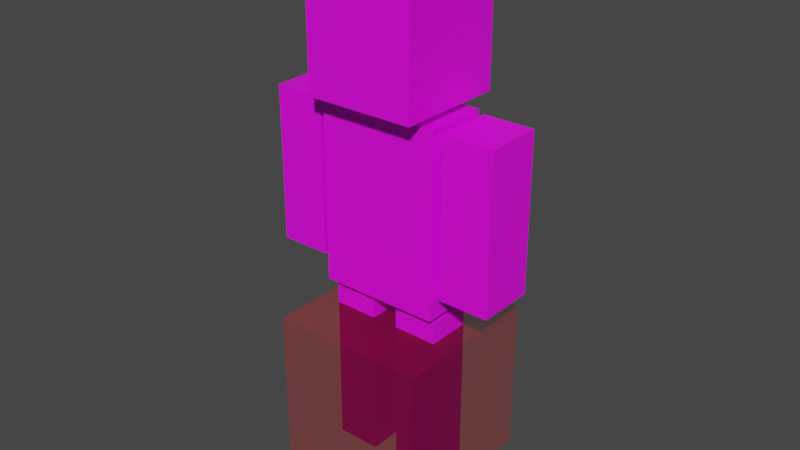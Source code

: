 # Source: ped.blend  (saved by Blender 3.2.14; exported with 4.5.12 LTS)
import bpy
from mathutils import Matrix  # noqa: F401  (used for matrix-valued properties, if any)

bpy.ops.wm.read_factory_settings(use_empty=True)
scene = bpy.context.scene
scene.name = 'Scene'

# ---- collections
col_collection = bpy.data.collections.new('Collection'); scene.collection.children.link(col_collection)

# ---- images (referenced by path relative to the original .blend; pixels are not part of the script)
import os
ASSET_DIR = os.environ.get("B2B_ASSET_DIR", "")  # directory of the original .blend (textures are referenced by path, not embedded)
HERE = os.path.dirname(os.path.abspath(__file__))  # packed textures are extracted next to this script under _unpacked/

def load_image(name, relpath, width, height, colorspace="sRGB"):
    """Load a texture the original file referenced (path relative to the .blend, or extracted next to this script)."""
    p = next((c for c in (os.path.join(HERE, relpath), os.path.join(ASSET_DIR, relpath)) if relpath and os.path.exists(c)), "")
    if p:
        img = bpy.data.images.load(p, check_existing=True)
        img.name = name
    else:  # same state as the original file: an image datablock whose file is absent (Cycles renders it pink)
        img = bpy.data.images.new(name, width, height)
        img.source = "FILE"
        img.filepath = "//" + (relpath or name)
    img.colorspace_settings.name = colorspace
    return img
img_texture_png = load_image('texture.png', 'texture.png', 1024, 1024, 'sRGB')

# ---- materials (node trees are filled in below, after node groups)
mat_body = bpy.data.materials.new('body')
mat_body.use_transparent_shadow = False
mat_red = bpy.data.materials.new('red')
mat_red.surface_render_method = 'BLENDED'
mat_red.blend_method = 'BLEND'
mat_red.use_transparent_shadow = False

# ---- material node trees
mat_body.use_nodes = True; mat_body.node_tree.nodes.clear()
_N = mat_body.node_tree.nodes; _L = mat_body.node_tree.links
n0 = _N.new('ShaderNodeBsdfPrincipled'); n0.name = 'Principled BSDF'; n0.location = (10, 300)
n0.distribution = 'GGX'
n0.subsurface_method = 'RANDOM_WALK_SKIN'
n0.inputs[3].default_value = 1.45
n0.inputs[27].default_value = (0.0, 0.0, 0.0, 1.0)
n0.inputs[28].default_value = 1.0
n1 = _N.new('ShaderNodeOutputMaterial'); n1.name = 'Material Output'; n1.location = (300, 300)
n2 = _N.new('ShaderNodeTexImage'); n2.name = 'Image Texture'; n2.location = (-280, 275)
n2.image = img_texture_png
_L.new(n0.outputs[0], n1.inputs[0])
_L.new(n2.outputs[0], n0.inputs[0])
n1.is_active_output = True
mat_red.use_nodes = True; mat_red.node_tree.nodes.clear()
_N = mat_red.node_tree.nodes; _L = mat_red.node_tree.links
n0 = _N.new('ShaderNodeBsdfPrincipled'); n0.name = 'Principled BSDF'; n0.location = (10, 300)
n0.distribution = 'GGX'
n0.subsurface_method = 'RANDOM_WALK_SKIN'
n0.inputs[0].default_value = (0.8, 0.008106, 0.01165, 1.0)
n0.inputs[3].default_value = 1.45
n0.inputs[4].default_value = 0.1686
n0.inputs[27].default_value = (0.0, 0.0, 0.0, 1.0)
n0.inputs[28].default_value = 1.0
n1 = _N.new('ShaderNodeOutputMaterial'); n1.name = 'Material Output'; n1.location = (300, 300)
_L.new(n0.outputs[0], n1.inputs[0])
n1.is_active_output = True

# ---- world
world_world = bpy.data.worlds.new('World'); scene.world = world_world
world_world.use_nodes = True; world_world.node_tree.nodes.clear()
_N = world_world.node_tree.nodes; _L = world_world.node_tree.links
n0 = _N.new('ShaderNodeOutputWorld'); n0.name = 'World Output'; n0.location = (300, 300)
n1 = _N.new('ShaderNodeBackground'); n1.name = 'Background'; n1.location = (10, 300)
n1.inputs[0].default_value = (0.05088, 0.05088, 0.05088, 1.0)
_L.new(n1.outputs[0], n0.inputs[0])
n0.is_active_output = True
world_world.color = (0.05088, 0.05088, 0.05088)
world_world.use_sun_shadow = False
world_world.sun_shadow_jitter_overblur = 0.0

# ---- meshes
me_cube_001 = bpy.data.meshes.new('Cube.001')
me_cube_001.from_pydata([(-0.2246, -0.2309, 1.219), (-0.2246, -0.2309, 1.667), (-0.2246, 0.2173, 1.219), (-0.2246, 0.2173, 1.667), (0.2235, -0.2309, 1.219), (0.2235, -0.2309, 1.667), (0.2235, 0.2173, 1.219), (0.2235, 0.2173, 1.667), (-0.2485, -0.1372, 0.4416), (-0.2485, -0.1372, 1.184), (-0.2485, 0.1236, 0.4416), (-0.2485, 0.1236, 1.184), (0.2474, -0.1372, 0.4416), (0.2474, -0.1372, 1.184), (0.2474, 0.1236, 0.4416), (0.2474, 0.1236, 1.184), (0.2748, -0.121, 0.534), (0.2748, -0.121, 1.173), (0.2748, 0.1153, 0.534), (0.2748, 0.1153, 1.173), (0.4824, -0.121, 0.534), (0.4824, -0.121, 1.173), (0.4824, 0.1153, 0.534), (0.4824, 0.1153, 1.173), (-0.4881, -0.121, 0.534), (-0.4881, -0.121, 1.173), (-0.4881, 0.1153, 0.534), (-0.4881, 0.1153, 1.173), (-0.2805, -0.121, 0.534), (-0.2805, -0.121, 1.173), (-0.2805, 0.1153, 0.534), (-0.2805, 0.1153, 1.173), (-0.2379, -0.09797, -0.3016), (-0.2379, -0.09797, 0.4062), (-0.2379, 0.08441, -0.3016), (-0.2379, 0.08441, 0.4062), (-0.05554, -0.09797, -0.3016), (-0.05554, -0.09797, 0.4062), (-0.05554, 0.08441, -0.3016), (-0.05554, 0.08441, 0.4062), (0.05444, -0.09797, -0.3016), (0.05444, -0.09797, 0.4062), (0.05444, 0.08441, -0.3016), (0.05444, 0.08441, 0.4062), (0.2368, -0.09797, -0.3016), (0.2368, -0.09797, 0.4062), (0.2368, 0.08441, -0.3016), (0.2368, 0.08441, 0.4062), (-0.4881, -0.121, 0.7468), (-0.4881, -0.121, 0.9597), (-0.4881, 0.1153, 0.9597), (-0.4881, 0.1153, 0.7468), (-0.2805, 0.1153, 0.9597), (-0.2805, 0.1153, 0.7468), (-0.2805, -0.121, 0.9597), (-0.2805, -0.121, 0.7468), (0.2748, -0.121, 0.7468), (0.2748, -0.121, 0.9597), (0.2748, 0.1153, 0.9597), (0.2748, 0.1153, 0.7468), (0.4824, 0.1153, 0.9597), (0.4824, 0.1153, 0.7468), (0.4824, -0.121, 0.9597), (0.4824, -0.121, 0.7468)], [], [(0, 1, 3, 2), (2, 3, 7, 6), (6, 7, 5, 4), (4, 5, 1, 0), (2, 6, 4, 0), (7, 3, 1, 5), (8, 9, 11, 10), (10, 11, 15, 14), (14, 15, 13, 12), (12, 13, 9, 8), (10, 14, 12, 8), (15, 11, 9, 13), (57, 17, 19, 58), (58, 19, 23, 60), (60, 23, 21, 62), (62, 21, 17, 57), (18, 22, 20, 16), (23, 19, 17, 21), (49, 25, 27, 50), (50, 27, 31, 52), (52, 31, 29, 54), (54, 29, 25, 49), (26, 30, 28, 24), (31, 27, 25, 29), (32, 33, 35, 34), (34, 35, 39, 38), (38, 39, 37, 36), (36, 37, 33, 32), (34, 38, 36, 32), (39, 35, 33, 37), (40, 41, 43, 42), (42, 43, 47, 46), (46, 47, 45, 44), (44, 45, 41, 40), (42, 46, 44, 40), (47, 43, 41, 45), (28, 55, 48, 24), (55, 54, 49, 48), (30, 53, 55, 28), (53, 52, 54, 55), (26, 51, 53, 30), (51, 50, 52, 53), (24, 48, 51, 26), (48, 49, 50, 51), (20, 63, 56, 16), (63, 62, 57, 56), (22, 61, 63, 20), (61, 60, 62, 63), (18, 59, 61, 22), (59, 58, 60, 61), (16, 56, 59, 18), (56, 57, 58, 59)])
_uv = me_cube_001.uv_layers.new(name='UVMap')
_uv.uv.foreach_set('vector', [0.02637, 0.6257, 0.02637, 0.9803, 0.02637, 0.9803, 0.02637, 0.6257, 0.06641, 0.3852, 0.06641, 0.5318, 0.213, 0.5318, 0.213, 0.3852, 0.381, 0.6257, 0.381, 0.9803, 0.381, 0.9803, 0.381, 0.6257, 0.381, 0.6257, 0.381, 0.9803, 0.02637, 0.9803, 0.02637, 0.6257, 0.02637, 0.6257, 0.381, 0.6257, 0.381, 0.6257, 0.02637, 0.6257, 0.381, 0.9803, 0.02637, 0.9803, 0.02637, 0.9803, 0.381, 0.9803, 0.7207, 0.3045, 0.7207, 0.5026, 0.7207, 0.5026, 0.7207, 0.3045, 0.7207, 0.3045, 0.7207, 0.5026, 0.853, 0.5026, 0.853, 0.3045, 0.853, 0.3045, 0.853, 0.5026, 0.853, 0.5026, 0.853, 0.3045, 0.853, 0.3045, 0.853, 0.5026, 0.7207, 0.5026, 0.7207, 0.3045, 0.7207, 0.3045, 0.853, 0.3045, 0.853, 0.3045, 0.7207, 0.3045, 0.853, 0.5026, 0.7207, 0.5026, 0.7207, 0.5026, 0.853, 0.5026, 0.9071, 0.5401, 0.9071, 0.5586, 0.9071, 0.5586, 0.9071, 0.5401, 0.9071, 0.5401, 0.9071, 0.5586, 0.9625, 0.5586, 0.9625, 0.5401, 0.9625, 0.5401, 0.9625, 0.5586, 0.9625, 0.5586, 0.9625, 0.5401, 0.9625, 0.5401, 0.9625, 0.5586, 0.9071, 0.5586, 0.9071, 0.5401, 0.9071, 0.5032, 0.9625, 0.5032, 0.9625, 0.5032, 0.9071, 0.5032, 0.9625, 0.5586, 0.9071, 0.5586, 0.9071, 0.5586, 0.9625, 0.5586, 0.6027, 0.5549, 0.6027, 0.5733, 0.6027, 0.5733, 0.6027, 0.5549, 0.6027, 0.5549, 0.6027, 0.5733, 0.6581, 0.5733, 0.6581, 0.5549, 0.6581, 0.5549, 0.6581, 0.5733, 0.6581, 0.5733, 0.6581, 0.5549, 0.6581, 0.5549, 0.6581, 0.5733, 0.6027, 0.5733, 0.6027, 0.5549, 0.6027, 0.5179, 0.6581, 0.5179, 0.6581, 0.5179, 0.6027, 0.5179, 0.6581, 0.5733, 0.6027, 0.5733, 0.6027, 0.5733, 0.6581, 0.5733, 0.699, 0.7166, 0.699, 0.9053, 0.699, 0.9053, 0.699, 0.7166, 0.699, 0.7166, 0.699, 0.9053, 0.7476, 0.9053, 0.7476, 0.7166, 0.7476, 0.7166, 0.7476, 0.9053, 0.7476, 0.9053, 0.7476, 0.7166, 0.7476, 0.7166, 0.7476, 0.9053, 0.699, 0.9053, 0.699, 0.7166, 0.699, 0.7166, 0.7476, 0.7166, 0.7476, 0.7166, 0.699, 0.7166, 0.7476, 0.9053, 0.699, 0.9053, 0.699, 0.9053, 0.7476, 0.9053, 0.7769, 0.7166, 0.7769, 0.9053, 0.7769, 0.9053, 0.7769, 0.7166, 0.7769, 0.7166, 0.7769, 0.9053, 0.8256, 0.9053, 0.8256, 0.7166, 0.8256, 0.7166, 0.8256, 0.9053, 0.8256, 0.9053, 0.8256, 0.7166, 0.8256, 0.7166, 0.8256, 0.9053, 0.7769, 0.9053, 0.7769, 0.7166, 0.7769, 0.7166, 0.8256, 0.7166, 0.8256, 0.7166, 0.7769, 0.7166, 0.8256, 0.9053, 0.7769, 0.9053, 0.7769, 0.9053, 0.8256, 0.9053, 0.6581, 0.5179, 0.6581, 0.5364, 0.6027, 0.5364, 0.6027, 0.5179, 0.6581, 0.5364, 0.6581, 0.5549, 0.6027, 0.5549, 0.6027, 0.5364, 0.6581, 0.5179, 0.6581, 0.5364, 0.6581, 0.5364, 0.6581, 0.5179, 0.6581, 0.5364, 0.6581, 0.5549, 0.6581, 0.5549, 0.6581, 0.5364, 0.6027, 0.5179, 0.6027, 0.5364, 0.6581, 0.5364, 0.6581, 0.5179, 0.6027, 0.5364, 0.6027, 0.5549, 0.6581, 0.5549, 0.6581, 0.5364, 0.6027, 0.5179, 0.6027, 0.5364, 0.6027, 0.5364, 0.6027, 0.5179, 0.6027, 0.5364, 0.6027, 0.5549, 0.6027, 0.5549, 0.6027, 0.5364, 0.9625, 0.5032, 0.9625, 0.5216, 0.9071, 0.5216, 0.9071, 0.5032, 0.9625, 0.5216, 0.9625, 0.5401, 0.9071, 0.5401, 0.9071, 0.5216, 0.9625, 0.5032, 0.9625, 0.5216, 0.9625, 0.5216, 0.9625, 0.5032, 0.9625, 0.5216, 0.9625, 0.5401, 0.9625, 0.5401, 0.9625, 0.5216, 0.9071, 0.5032, 0.9071, 0.5216, 0.9625, 0.5216, 0.9625, 0.5032, 0.9071, 0.5216, 0.9071, 0.5401, 0.9625, 0.5401, 0.9625, 0.5216, 0.9071, 0.5032, 0.9071, 0.5216, 0.9071, 0.5216, 0.9071, 0.5032, 0.9071, 0.5216, 0.9071, 0.5401, 0.9071, 0.5401, 0.9071, 0.5216])
me_cube_001.materials.append(mat_body)
me_cube_001.update()
me_cube_002 = bpy.data.meshes.new('Cube.002')
me_cube_002.from_pydata([], [], [])
_uv = me_cube_002.uv_layers.new(name='UVMap')
_uv.uv.foreach_set('vector', [])
me_cube_002.update()
me_cube_005 = bpy.data.meshes.new('Cube.005')
me_cube_005.from_pydata([(-1.0, -1.0, -1.0), (-1.0, -1.0, 1.0), (-1.0, 1.0, -1.0), (-1.0, 1.0, 1.0), (1.0, -1.0, -1.0), (1.0, -1.0, 1.0), (1.0, 1.0, -1.0), (1.0, 1.0, 1.0)], [], [(0, 1, 3, 2), (2, 3, 7, 6), (6, 7, 5, 4), (4, 5, 1, 0), (2, 6, 4, 0), (7, 3, 1, 5)])
_uv = me_cube_005.uv_layers.new(name='UVMap')
_uv.uv.foreach_set('vector', [0.375, 0.0, 0.625, 0.0, 0.625, 0.25, 0.375, 0.25, 0.375, 0.25, 0.625, 0.25, 0.625, 0.5, 0.375, 0.5, 0.375, 0.5, 0.625, 0.5, 0.625, 0.75, 0.375, 0.75, 0.375, 0.75, 0.625, 0.75, 0.625, 1.0, 0.375, 1.0, 0.125, 0.5, 0.375, 0.5, 0.375, 0.75, 0.125, 0.75, 0.625, 0.5, 0.875, 0.5, 0.875, 0.75, 0.625, 0.75])
me_cube_005.materials.append(mat_red)
me_cube_005.update()
arm_armature = bpy.data.armatures.new('Armature')  # bones are not reproduced

# ---- objects
ob_body = bpy.data.objects.new('Body', me_cube_001)
ob_collision = bpy.data.objects.new('Collision', me_cube_002)
ob_box = bpy.data.objects.new('box', me_cube_005)
ob_armature = bpy.data.objects.new('Armature', arm_armature)

# ---- transforms, parenting, visibility, modifiers, constraints
ob_body.parent = ob_armature
ob_body.matrix_parent_inverse = Matrix(((1.0, -0.0, 0.0, -0.0), (-0.0, 1.0, -0.0, 0.0), (0.0, -0.0, 1.0, -0.4822), (-0.0, 0.0, -0.0, 1.0)))
ob_body.location = (0.0, 0.0, 0.0)
_vg = ob_body.vertex_groups.new(name='Bone')
_vg = ob_body.vertex_groups.new(name='Bone.001')
_vg.add([8, 9, 10, 11, 12, 13, 14, 15], 1.0, 'REPLACE')
_vg = ob_body.vertex_groups.new(name='Bone.006')
_vg = ob_body.vertex_groups.new(name='Bone.007')
_vg.add([0, 1, 2, 3, 4, 5, 6, 7], 1.0, 'REPLACE')
_vg = ob_body.vertex_groups.new(name='Bone.002')
for _i, _w in zip([25, 27, 29, 31, 48, 49, 50, 51, 52, 53, 54, 55], [0.9822, 0.984, 0.9821, 0.9823, 0.099, 0.901, 0.9045, 0.09556, 0.9017, 0.09826, 0.8984, 0.1017]): _vg.add([_i], _w, 'REPLACE')
_vg = ob_body.vertex_groups.new(name='Bone.003')
for _i, _w in zip([24, 26, 28, 30, 48, 49, 50, 51, 52, 53, 54, 55], [0.9827, 0.9833, 0.9814, 0.9831, 0.901, 0.09904, 0.09551, 0.9044, 0.09833, 0.9017, 0.1016, 0.8983]): _vg.add([_i], _w, 'REPLACE')
_vg = ob_body.vertex_groups.new(name='Bone.008')
for _i, _w in zip([17, 19, 21, 23, 56, 57, 58, 59, 60, 61, 62, 63], [0.9797, 0.982, 0.9838, 0.9846, 0.1061, 0.8938, 0.8972, 0.1029, 0.9087, 0.09128, 0.9048, 0.09518]): _vg.add([_i], _w, 'REPLACE')
_vg = ob_body.vertex_groups.new(name='Bone.009')
for _i, _w in zip([16, 18, 20, 22, 56, 57, 58, 59, 60, 61, 62, 63], [0.9807, 0.9809, 0.9836, 0.9849, 0.8939, 0.1062, 0.1028, 0.8971, 0.09129, 0.9087, 0.09517, 0.9048]): _vg.add([_i], _w, 'REPLACE')
_vg = ob_body.vertex_groups.new(name='Bone.004')
for _i, _w in zip([33, 35, 37, 39], [0.9806, 0.9834, 0.9829, 0.9843]): _vg.add([_i], _w, 'REPLACE')
_vg = ob_body.vertex_groups.new(name='Bone.005')
for _i, _w in zip([32, 34, 36, 38], [0.9818, 0.9823, 0.9829, 0.9854]): _vg.add([_i], _w, 'REPLACE')
_vg = ob_body.vertex_groups.new(name='Bone.010')
for _i, _w in zip([41, 43, 45, 47], [0.9821, 0.9845, 0.9819, 0.9828]): _vg.add([_i], _w, 'REPLACE')
_vg = ob_body.vertex_groups.new(name='Bone.011')
for _i, _w in zip([40, 42, 44, 46], [0.9829, 0.9839, 0.9814, 0.9843]): _vg.add([_i], _w, 'REPLACE')
_m = ob_body.modifiers.new('Armature', 'ARMATURE')
_m.object = ob_armature
ob_collision.location = (0.0, 0.0, 0.0)
ob_box.parent = ob_collision
ob_box.location = (0.0, 0.0, 0.0)
ob_box.scale = (0.3218, 0.3218, 0.3218)
ob_armature.location = (0.0, 0.0, 0.4822)
ob_armature.show_in_front = True

# ---- collection membership
col_collection.objects.link(ob_body)
col_collection.objects.link(ob_collision)
col_collection.objects.link(ob_box)
col_collection.objects.link(ob_armature)

# ---- scene / render settings (as saved in the file)
scene.frame_start = 1; scene.frame_end = 20; scene.frame_set(19)
scene.render.engine = 'BLENDER_EEVEE_NEXT'
scene.cycles.sampling_pattern = 'TABULATED_SOBOL'
scene.cycles.use_light_tree = False
scene.view_settings.view_transform = 'Filmic'
bpy.context.view_layer.update()

# ---- added for rendering (the .blend has no active camera and no usable light): camera, sun
cam_auto = bpy.data.cameras.new('AutoCamera')
cam_auto.lens = 50.0
cam_auto.sensor_width = 36.0
cam_auto.clip_end = 1000.0
ob_auto_camera = bpy.data.objects.new('AutoCamera', cam_auto)
scene.collection.objects.link(ob_auto_camera)
ob_auto_camera.location = (2.34746, -2.82495, 2.58092)
ob_auto_camera.rotation_euler = (1.09748, -7.21219e-08, 0.694738)
scene.camera = ob_auto_camera
light_auto_sun = bpy.data.lights.new('AutoSun', 'SUN')
light_auto_sun.energy = 3.0
light_auto_sun.angle = 0.0523599
ob_auto_sun = bpy.data.objects.new('AutoSun', light_auto_sun)
scene.collection.objects.link(ob_auto_sun)
ob_auto_sun.rotation_euler = (0.872665, 0.174533, 0.523599)
bpy.context.view_layer.update()
